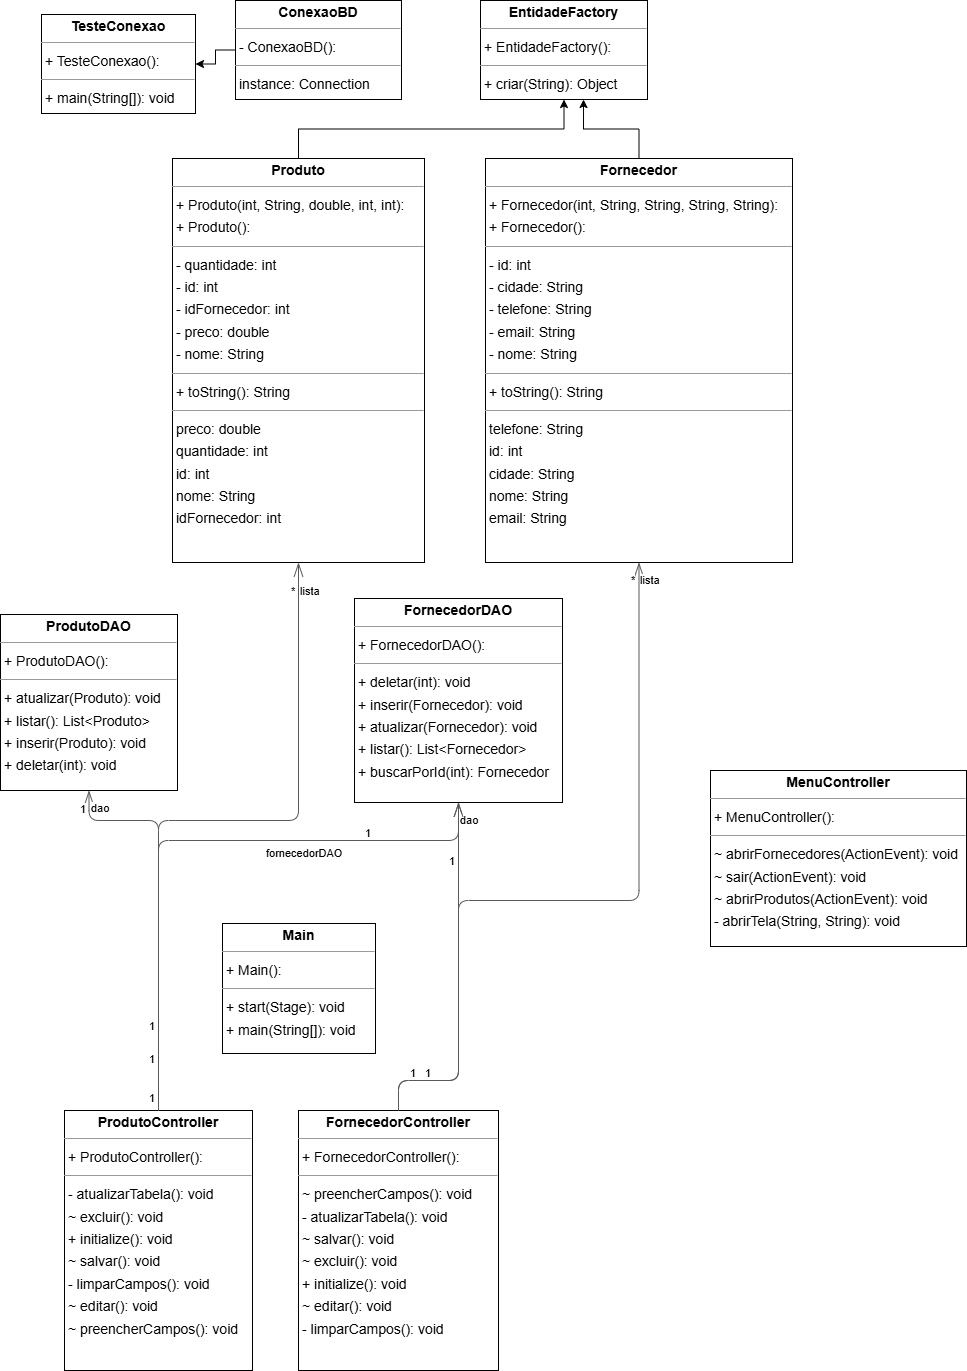

The diagram above was exported from draw.io. Its source (the exported page's mxGraphModel, read from the mxfile embedded in the PNG):
<mxGraphModel dx="1826" dy="1185" grid="1" gridSize="10" guides="1" tooltips="1" connect="1" arrows="1" fold="1" page="0" pageScale="1" pageWidth="827" pageHeight="1169" background="none" math="0" shadow="0">
  <root>
    <mxCell id="0" />
    <mxCell id="1" parent="0" />
    <mxCell id="6ByHjGnPKkXxUWEQMgt3-3" style="edgeStyle=orthogonalEdgeStyle;rounded=0;orthogonalLoop=1;jettySize=auto;html=1;entryX=1;entryY=0.5;entryDx=0;entryDy=0;" edge="1" parent="1" source="node2" target="node7">
      <mxGeometry relative="1" as="geometry" />
    </mxCell>
    <mxCell id="node2" value="&lt;p style=&quot;margin:0px;margin-top:4px;text-align:center;&quot;&gt;&lt;b&gt;ConexaoBD&lt;/b&gt;&lt;/p&gt;&lt;hr size=&quot;1&quot;/&gt;&lt;p style=&quot;margin:0 0 0 4px;line-height:1.6;&quot;&gt;- ConexaoBD(): &lt;/p&gt;&lt;hr size=&quot;1&quot;/&gt;&lt;p style=&quot;margin:0 0 0 4px;line-height:1.6;&quot;&gt; instance: Connection&lt;/p&gt;" style="verticalAlign=top;align=left;overflow=fill;fontSize=14;fontFamily=Helvetica;html=1;rounded=0;shadow=0;comic=0;labelBackgroundColor=none;strokeWidth=1;" parent="1" vertex="1">
      <mxGeometry x="95" y="-30" width="166" height="99" as="geometry" />
    </mxCell>
    <mxCell id="node0" value="&lt;p style=&quot;margin:0px;margin-top:4px;text-align:center;&quot;&gt;&lt;b&gt;EntidadeFactory&lt;/b&gt;&lt;/p&gt;&lt;hr size=&quot;1&quot;/&gt;&lt;p style=&quot;margin:0 0 0 4px;line-height:1.6;&quot;&gt;+ EntidadeFactory(): &lt;/p&gt;&lt;hr size=&quot;1&quot;/&gt;&lt;p style=&quot;margin:0 0 0 4px;line-height:1.6;&quot;&gt;+ criar(String): Object&lt;/p&gt;" style="verticalAlign=top;align=left;overflow=fill;fontSize=14;fontFamily=Helvetica;html=1;rounded=0;shadow=0;comic=0;labelBackgroundColor=none;strokeWidth=1;" parent="1" vertex="1">
      <mxGeometry x="340" y="-30" width="167" height="99" as="geometry" />
    </mxCell>
    <mxCell id="node1" value="&lt;p style=&quot;margin:0px;margin-top:4px;text-align:center;&quot;&gt;&lt;b&gt;Fornecedor&lt;/b&gt;&lt;/p&gt;&lt;hr size=&quot;1&quot;/&gt;&lt;p style=&quot;margin:0 0 0 4px;line-height:1.6;&quot;&gt;+ Fornecedor(int, String, String, String, String): &lt;br/&gt;+ Fornecedor(): &lt;/p&gt;&lt;hr size=&quot;1&quot;/&gt;&lt;p style=&quot;margin:0 0 0 4px;line-height:1.6;&quot;&gt;- id: int&lt;br/&gt;- cidade: String&lt;br/&gt;- telefone: String&lt;br/&gt;- email: String&lt;br/&gt;- nome: String&lt;/p&gt;&lt;hr size=&quot;1&quot;/&gt;&lt;p style=&quot;margin:0 0 0 4px;line-height:1.6;&quot;&gt;+ toString(): String&lt;/p&gt;&lt;hr size=&quot;1&quot;/&gt;&lt;p style=&quot;margin:0 0 0 4px;line-height:1.6;&quot;&gt; telefone: String&lt;br/&gt; id: int&lt;br/&gt; cidade: String&lt;br/&gt; nome: String&lt;br/&gt; email: String&lt;/p&gt;" style="verticalAlign=top;align=left;overflow=fill;fontSize=14;fontFamily=Helvetica;html=1;rounded=0;shadow=0;comic=0;labelBackgroundColor=none;strokeWidth=1;" parent="1" vertex="1">
      <mxGeometry x="345" y="128" width="307" height="404" as="geometry" />
    </mxCell>
    <mxCell id="node8" value="&lt;p style=&quot;margin:0px;margin-top:4px;text-align:center;&quot;&gt;&lt;b&gt;FornecedorController&lt;/b&gt;&lt;/p&gt;&lt;hr size=&quot;1&quot;/&gt;&lt;p style=&quot;margin:0 0 0 4px;line-height:1.6;&quot;&gt;+ FornecedorController(): &lt;/p&gt;&lt;hr size=&quot;1&quot;/&gt;&lt;p style=&quot;margin:0 0 0 4px;line-height:1.6;&quot;&gt;~ preencherCampos(): void&lt;br/&gt;- atualizarTabela(): void&lt;br/&gt;~ salvar(): void&lt;br/&gt;~ excluir(): void&lt;br/&gt;+ initialize(): void&lt;br/&gt;~ editar(): void&lt;br/&gt;- limparCampos(): void&lt;/p&gt;" style="verticalAlign=top;align=left;overflow=fill;fontSize=14;fontFamily=Helvetica;html=1;rounded=0;shadow=0;comic=0;labelBackgroundColor=none;strokeWidth=1;" parent="1" vertex="1">
      <mxGeometry x="158" y="1080" width="200" height="260" as="geometry" />
    </mxCell>
    <mxCell id="node10" value="&lt;p style=&quot;margin:0px;margin-top:4px;text-align:center;&quot;&gt;&lt;b&gt;FornecedorDAO&lt;/b&gt;&lt;/p&gt;&lt;hr size=&quot;1&quot;/&gt;&lt;p style=&quot;margin:0 0 0 4px;line-height:1.6;&quot;&gt;+ FornecedorDAO(): &lt;/p&gt;&lt;hr size=&quot;1&quot;/&gt;&lt;p style=&quot;margin:0 0 0 4px;line-height:1.6;&quot;&gt;+ deletar(int): void&lt;br/&gt;+ inserir(Fornecedor): void&lt;br/&gt;+ atualizar(Fornecedor): void&lt;br/&gt;+ listar(): List&amp;lt;Fornecedor&amp;gt;&lt;br/&gt;+ buscarPorId(int): Fornecedor&lt;/p&gt;" style="verticalAlign=top;align=left;overflow=fill;fontSize=14;fontFamily=Helvetica;html=1;rounded=0;shadow=0;comic=0;labelBackgroundColor=none;strokeWidth=1;" parent="1" vertex="1">
      <mxGeometry x="214" y="568" width="208" height="204" as="geometry" />
    </mxCell>
    <mxCell id="node5" value="&lt;p style=&quot;margin:0px;margin-top:4px;text-align:center;&quot;&gt;&lt;b&gt;Main&lt;/b&gt;&lt;/p&gt;&lt;hr size=&quot;1&quot;/&gt;&lt;p style=&quot;margin:0 0 0 4px;line-height:1.6;&quot;&gt;+ Main(): &lt;/p&gt;&lt;hr size=&quot;1&quot;/&gt;&lt;p style=&quot;margin:0 0 0 4px;line-height:1.6;&quot;&gt;+ start(Stage): void&lt;br/&gt;+ main(String[]): void&lt;/p&gt;" style="verticalAlign=top;align=left;overflow=fill;fontSize=14;fontFamily=Helvetica;html=1;rounded=0;shadow=0;comic=0;labelBackgroundColor=none;strokeWidth=1;" parent="1" vertex="1">
      <mxGeometry x="82" y="893" width="153" height="130" as="geometry" />
    </mxCell>
    <mxCell id="node4" value="&lt;p style=&quot;margin:0px;margin-top:4px;text-align:center;&quot;&gt;&lt;b&gt;MenuController&lt;/b&gt;&lt;/p&gt;&lt;hr size=&quot;1&quot;/&gt;&lt;p style=&quot;margin:0 0 0 4px;line-height:1.6;&quot;&gt;+ MenuController(): &lt;/p&gt;&lt;hr size=&quot;1&quot;/&gt;&lt;p style=&quot;margin:0 0 0 4px;line-height:1.6;&quot;&gt;~ abrirFornecedores(ActionEvent): void&lt;br/&gt;~ sair(ActionEvent): void&lt;br/&gt;~ abrirProdutos(ActionEvent): void&lt;br/&gt;- abrirTela(String, String): void&lt;/p&gt;" style="verticalAlign=top;align=left;overflow=fill;fontSize=14;fontFamily=Helvetica;html=1;rounded=0;shadow=0;comic=0;labelBackgroundColor=none;strokeWidth=1;" parent="1" vertex="1">
      <mxGeometry x="570" y="740" width="256" height="176" as="geometry" />
    </mxCell>
    <mxCell id="6ByHjGnPKkXxUWEQMgt3-1" style="edgeStyle=orthogonalEdgeStyle;rounded=0;orthogonalLoop=1;jettySize=auto;html=1;exitX=0.5;exitY=0;exitDx=0;exitDy=0;" edge="1" parent="1" source="node6" target="node0">
      <mxGeometry relative="1" as="geometry" />
    </mxCell>
    <mxCell id="node6" value="&lt;p style=&quot;margin:0px;margin-top:4px;text-align:center;&quot;&gt;&lt;b&gt;Produto&lt;/b&gt;&lt;/p&gt;&lt;hr size=&quot;1&quot;/&gt;&lt;p style=&quot;margin:0 0 0 4px;line-height:1.6;&quot;&gt;+ Produto(int, String, double, int, int): &lt;br/&gt;+ Produto(): &lt;/p&gt;&lt;hr size=&quot;1&quot;/&gt;&lt;p style=&quot;margin:0 0 0 4px;line-height:1.6;&quot;&gt;- quantidade: int&lt;br/&gt;- id: int&lt;br/&gt;- idFornecedor: int&lt;br/&gt;- preco: double&lt;br/&gt;- nome: String&lt;/p&gt;&lt;hr size=&quot;1&quot;/&gt;&lt;p style=&quot;margin:0 0 0 4px;line-height:1.6;&quot;&gt;+ toString(): String&lt;/p&gt;&lt;hr size=&quot;1&quot;/&gt;&lt;p style=&quot;margin:0 0 0 4px;line-height:1.6;&quot;&gt; preco: double&lt;br/&gt; quantidade: int&lt;br/&gt; id: int&lt;br/&gt; nome: String&lt;br/&gt; idFornecedor: int&lt;/p&gt;" style="verticalAlign=top;align=left;overflow=fill;fontSize=14;fontFamily=Helvetica;html=1;rounded=0;shadow=0;comic=0;labelBackgroundColor=none;strokeWidth=1;" parent="1" vertex="1">
      <mxGeometry x="32" y="128" width="252" height="404" as="geometry" />
    </mxCell>
    <mxCell id="node9" value="&lt;p style=&quot;margin:0px;margin-top:4px;text-align:center;&quot;&gt;&lt;b&gt;ProdutoController&lt;/b&gt;&lt;/p&gt;&lt;hr size=&quot;1&quot;/&gt;&lt;p style=&quot;margin:0 0 0 4px;line-height:1.6;&quot;&gt;+ ProdutoController(): &lt;/p&gt;&lt;hr size=&quot;1&quot;/&gt;&lt;p style=&quot;margin:0 0 0 4px;line-height:1.6;&quot;&gt;- atualizarTabela(): void&lt;br/&gt;~ excluir(): void&lt;br/&gt;+ initialize(): void&lt;br/&gt;~ salvar(): void&lt;br/&gt;- limparCampos(): void&lt;br/&gt;~ editar(): void&lt;br/&gt;~ preencherCampos(): void&lt;/p&gt;" style="verticalAlign=top;align=left;overflow=fill;fontSize=14;fontFamily=Helvetica;html=1;rounded=0;shadow=0;comic=0;labelBackgroundColor=none;strokeWidth=1;" parent="1" vertex="1">
      <mxGeometry x="-76" y="1080" width="188" height="260" as="geometry" />
    </mxCell>
    <mxCell id="node3" value="&lt;p style=&quot;margin:0px;margin-top:4px;text-align:center;&quot;&gt;&lt;b&gt;ProdutoDAO&lt;/b&gt;&lt;/p&gt;&lt;hr size=&quot;1&quot;/&gt;&lt;p style=&quot;margin:0 0 0 4px;line-height:1.6;&quot;&gt;+ ProdutoDAO(): &lt;/p&gt;&lt;hr size=&quot;1&quot;/&gt;&lt;p style=&quot;margin:0 0 0 4px;line-height:1.6;&quot;&gt;+ atualizar(Produto): void&lt;br/&gt;+ listar(): List&amp;lt;Produto&amp;gt;&lt;br/&gt;+ inserir(Produto): void&lt;br/&gt;+ deletar(int): void&lt;/p&gt;" style="verticalAlign=top;align=left;overflow=fill;fontSize=14;fontFamily=Helvetica;html=1;rounded=0;shadow=0;comic=0;labelBackgroundColor=none;strokeWidth=1;" parent="1" vertex="1">
      <mxGeometry x="-140" y="584" width="177" height="176" as="geometry" />
    </mxCell>
    <mxCell id="node7" value="&lt;p style=&quot;margin:0px;margin-top:4px;text-align:center;&quot;&gt;&lt;b&gt;TesteConexao&lt;/b&gt;&lt;/p&gt;&lt;hr size=&quot;1&quot;/&gt;&lt;p style=&quot;margin:0 0 0 4px;line-height:1.6;&quot;&gt;+ TesteConexao(): &lt;/p&gt;&lt;hr size=&quot;1&quot;/&gt;&lt;p style=&quot;margin:0 0 0 4px;line-height:1.6;&quot;&gt;+ main(String[]): void&lt;/p&gt;" style="verticalAlign=top;align=left;overflow=fill;fontSize=14;fontFamily=Helvetica;html=1;rounded=0;shadow=0;comic=0;labelBackgroundColor=none;strokeWidth=1;" parent="1" vertex="1">
      <mxGeometry x="-99" y="-16" width="154" height="99" as="geometry" />
    </mxCell>
    <mxCell id="edge3" value="" style="html=1;rounded=1;edgeStyle=orthogonalEdgeStyle;dashed=0;startArrow=diamondThinstartSize=12;endArrow=openThin;endSize=12;strokeColor=#595959;exitX=0.500;exitY=0.000;exitDx=0;exitDy=0;entryX=0.500;entryY=1.000;entryDx=0;entryDy=0;" parent="1" source="node8" target="node1" edge="1">
      <mxGeometry width="50" height="50" relative="1" as="geometry">
        <Array as="points">
          <mxPoint x="258" y="1050" />
          <mxPoint x="318" y="1050" />
          <mxPoint x="318" y="870" />
          <mxPoint x="498" y="870" />
        </Array>
      </mxGeometry>
    </mxCell>
    <mxCell id="label18" value="1" style="edgeLabel;resizable=0;html=1;align=left;verticalAlign=top;strokeColor=default;" parent="edge3" vertex="1" connectable="0">
      <mxGeometry x="283" y="1030" as="geometry" />
    </mxCell>
    <mxCell id="label22" value="*" style="edgeLabel;resizable=0;html=1;align=left;verticalAlign=top;strokeColor=default;" parent="edge3" vertex="1" connectable="0">
      <mxGeometry x="489" y="537" as="geometry" />
    </mxCell>
    <mxCell id="label23" value="lista" style="edgeLabel;resizable=0;html=1;align=left;verticalAlign=top;strokeColor=default;" parent="edge3" vertex="1" connectable="0">
      <mxGeometry x="498" y="537" as="geometry" />
    </mxCell>
    <mxCell id="edge4" value="" style="html=1;rounded=1;edgeStyle=orthogonalEdgeStyle;dashed=0;startArrow=diamondThinstartSize=12;endArrow=openThin;endSize=12;strokeColor=#595959;exitX=0.500;exitY=0.000;exitDx=0;exitDy=0;entryX=0.500;entryY=1.000;entryDx=0;entryDy=0;" parent="1" source="node8" target="node10" edge="1">
      <mxGeometry width="50" height="50" relative="1" as="geometry">
        <Array as="points">
          <mxPoint x="258" y="1050" />
          <mxPoint x="318" y="1050" />
        </Array>
      </mxGeometry>
    </mxCell>
    <mxCell id="label24" value="1" style="edgeLabel;resizable=0;html=1;align=left;verticalAlign=top;strokeColor=default;" parent="edge4" vertex="1" connectable="0">
      <mxGeometry x="268" y="1030" as="geometry" />
    </mxCell>
    <mxCell id="label28" value="1" style="edgeLabel;resizable=0;html=1;align=left;verticalAlign=top;strokeColor=default;" parent="edge4" vertex="1" connectable="0">
      <mxGeometry x="307" y="818" as="geometry" />
    </mxCell>
    <mxCell id="label29" value="dao" style="edgeLabel;resizable=0;html=1;align=left;verticalAlign=top;strokeColor=default;" parent="edge4" vertex="1" connectable="0">
      <mxGeometry x="318" y="777" as="geometry" />
    </mxCell>
    <mxCell id="edge1" value="" style="html=1;rounded=1;edgeStyle=orthogonalEdgeStyle;dashed=0;startArrow=diamondThinstartSize=12;endArrow=openThin;endSize=12;strokeColor=#595959;exitX=0.500;exitY=0.000;exitDx=0;exitDy=0;entryX=0.500;entryY=1.000;entryDx=0;entryDy=0;" parent="1" source="node9" target="node10" edge="1">
      <mxGeometry width="50" height="50" relative="1" as="geometry">
        <Array as="points">
          <mxPoint x="18" y="810" />
          <mxPoint x="318" y="810" />
        </Array>
      </mxGeometry>
    </mxCell>
    <mxCell id="label6" value="1" style="edgeLabel;resizable=0;html=1;align=left;verticalAlign=top;strokeColor=default;" parent="edge1" vertex="1" connectable="0">
      <mxGeometry x="7" y="1016" as="geometry" />
    </mxCell>
    <mxCell id="label10" value="1" style="edgeLabel;resizable=0;html=1;align=left;verticalAlign=top;strokeColor=default;" parent="edge1" vertex="1" connectable="0">
      <mxGeometry x="223" y="790" as="geometry" />
    </mxCell>
    <mxCell id="label11" value="fornecedorDAO" style="edgeLabel;resizable=0;html=1;align=left;verticalAlign=top;strokeColor=default;" parent="edge1" vertex="1" connectable="0">
      <mxGeometry x="124" y="810" as="geometry" />
    </mxCell>
    <mxCell id="edge2" value="" style="html=1;rounded=1;edgeStyle=orthogonalEdgeStyle;dashed=0;startArrow=diamondThinstartSize=12;endArrow=openThin;endSize=12;strokeColor=#595959;exitX=0.500;exitY=0.000;exitDx=0;exitDy=0;entryX=0.500;entryY=1.000;entryDx=0;entryDy=0;" parent="1" source="node9" target="node6" edge="1">
      <mxGeometry width="50" height="50" relative="1" as="geometry">
        <Array as="points">
          <mxPoint x="18" y="790" />
          <mxPoint x="158" y="790" />
        </Array>
      </mxGeometry>
    </mxCell>
    <mxCell id="label12" value="1" style="edgeLabel;resizable=0;html=1;align=left;verticalAlign=top;strokeColor=default;" parent="edge2" vertex="1" connectable="0">
      <mxGeometry x="7" y="983" as="geometry" />
    </mxCell>
    <mxCell id="label16" value="*" style="edgeLabel;resizable=0;html=1;align=left;verticalAlign=top;strokeColor=default;" parent="edge2" vertex="1" connectable="0">
      <mxGeometry x="149" y="548" as="geometry" />
    </mxCell>
    <mxCell id="label17" value="lista" style="edgeLabel;resizable=0;html=1;align=left;verticalAlign=top;strokeColor=default;" parent="edge2" vertex="1" connectable="0">
      <mxGeometry x="158" y="548" as="geometry" />
    </mxCell>
    <mxCell id="edge0" value="" style="html=1;rounded=1;edgeStyle=orthogonalEdgeStyle;dashed=0;startArrow=diamondThinstartSize=12;endArrow=openThin;endSize=12;strokeColor=#595959;exitX=0.500;exitY=0.000;exitDx=0;exitDy=0;entryX=0.500;entryY=1.000;entryDx=0;entryDy=0;" parent="1" source="node9" target="node3" edge="1">
      <mxGeometry width="50" height="50" relative="1" as="geometry">
        <Array as="points">
          <mxPoint x="18" y="790" />
          <mxPoint x="-51" y="790" />
        </Array>
      </mxGeometry>
    </mxCell>
    <mxCell id="label0" value="1" style="edgeLabel;resizable=0;html=1;align=left;verticalAlign=top;strokeColor=default;" parent="edge0" vertex="1" connectable="0">
      <mxGeometry x="7" y="1055" as="geometry" />
    </mxCell>
    <mxCell id="label4" value="1" style="edgeLabel;resizable=0;html=1;align=left;verticalAlign=top;strokeColor=default;" parent="edge0" vertex="1" connectable="0">
      <mxGeometry x="-62" y="766" as="geometry" />
    </mxCell>
    <mxCell id="label5" value="dao" style="edgeLabel;resizable=0;html=1;align=left;verticalAlign=top;strokeColor=default;" parent="edge0" vertex="1" connectable="0">
      <mxGeometry x="-51" y="765" as="geometry" />
    </mxCell>
    <mxCell id="6ByHjGnPKkXxUWEQMgt3-2" style="edgeStyle=orthogonalEdgeStyle;rounded=0;orthogonalLoop=1;jettySize=auto;html=1;entryX=0.617;entryY=1;entryDx=0;entryDy=0;entryPerimeter=0;" edge="1" parent="1" source="node1" target="node0">
      <mxGeometry relative="1" as="geometry" />
    </mxCell>
  </root>
</mxGraphModel>